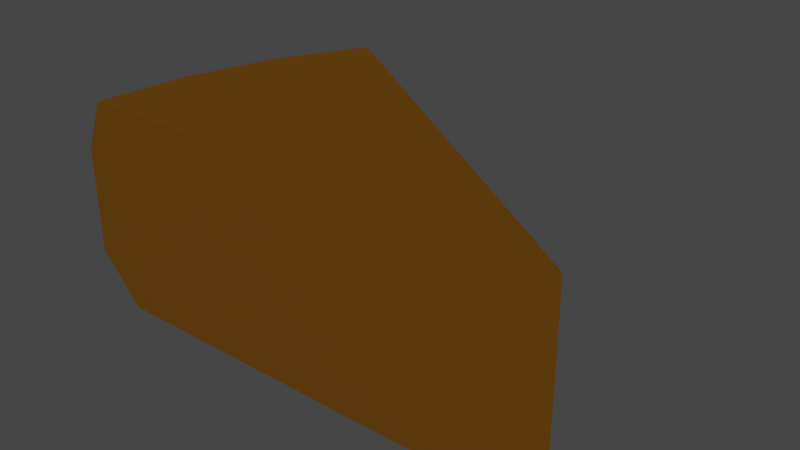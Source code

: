 # Source: CheeseSlice.blend  (saved by Blender 2.91.10; exported with 4.5.12 LTS)
import bpy
from mathutils import Matrix  # noqa: F401  (used for matrix-valued properties, if any)

bpy.ops.wm.read_factory_settings(use_empty=True)
scene = bpy.context.scene
scene.name = 'Scene'

# ---- collections
col_collection = bpy.data.collections.new('Collection'); scene.collection.children.link(col_collection)

# ---- materials (node trees are filled in below, after node groups)
mat_cheese = bpy.data.materials.new('Cheese')
mat_cheese.use_transparent_shadow = False
mat_cheese.diffuse_color = (0.8, 0.5386, 0.2008, 1.0)

# ---- material node trees
mat_cheese.use_nodes = True; mat_cheese.node_tree.nodes.clear()
_N = mat_cheese.node_tree.nodes; _L = mat_cheese.node_tree.links
n0 = _N.new('ShaderNodeOutputMaterial'); n0.name = 'Material Output'; n0.location = (300, 300)
n1 = _N.new('ShaderNodeBsdfAnisotropic'); n1.name = 'Glossy BSDF'; n1.location = (10, 300)
n1.distribution = 'GGX'
n1.inputs[0].default_value = (0.8, 0.34, 0.03708, 1.0)
_L.new(n1.outputs[0], n0.inputs[0])
n0.is_active_output = True

# ---- world
world_world = bpy.data.worlds.new('World'); scene.world = world_world
world_world.use_nodes = True; world_world.node_tree.nodes.clear()
_N = world_world.node_tree.nodes; _L = world_world.node_tree.links
n0 = _N.new('ShaderNodeOutputWorld'); n0.name = 'World Output'; n0.location = (300, 300)
n1 = _N.new('ShaderNodeBackground'); n1.name = 'Background'; n1.location = (10, 300)
n1.inputs[0].default_value = (0.05088, 0.05088, 0.05088, 1.0)
_L.new(n1.outputs[0], n0.inputs[0])
n0.is_active_output = True
world_world.color = (0.05088, 0.05088, 0.05088)
world_world.use_sun_shadow = False
world_world.sun_shadow_jitter_overblur = 0.0

# ---- meshes
me_cylinder = bpy.data.meshes.new('Cylinder')
me_cylinder.from_pydata([(-0.9597, 9.395e-07, -1.0), (-0.914, 9.098e-07, 1.0), (-0.9413, 0.1872, -1.0), (-0.8965, 0.1783, 1.0), (-0.8867, 0.3673, -1.0), (-0.8444, 0.3498, 1.0), (-0.798, 0.5332, -1.0), (-0.76, 0.5078, 1.0), (-0.003204, 0.004392, -1.0), (0.0003512, -4.99e-05, 1.0), (-1.0, 9.656e-07, -0.5), (-0.9808, 0.1951, -0.5), (-0.9239, 0.3827, -0.5), (-0.8315, 0.5556, -0.5), (-1.0, 9.656e-07, 0.5302), (-0.9808, 0.1951, 0.5302), (-0.9239, 0.3827, 0.5302), (-0.8315, 0.5556, 0.5302)], [], [(14, 1, 3, 15), (15, 3, 5, 16), (16, 5, 7, 17), (13, 17, 7, 9, 8, 6), (4, 12, 13, 6), (2, 11, 12, 4), (0, 10, 11, 2), (0, 8, 9, 1, 14, 10), (12, 16, 17, 13), (11, 15, 16, 12), (10, 14, 15, 11), (0, 2, 4, 6, 8), (3, 1, 9, 7, 5)])
_uv = me_cylinder.uv_layers.new(name='UVMap')
_uv.uv.foreach_set('vector', [0.25, 0.8825, 0.25, 1.0, 0.2188, 1.0, 0.2187, 0.8825, 0.2187, 0.8825, 0.2188, 1.0, 0.1875, 1.0, 0.1875, 0.8825, 0.1875, 0.8825, 0.1875, 1.0, 0.1562, 1.0, 0.1562, 0.8825, 0.1563, 0.625, 0.1562, 0.8825, 0.1562, 1.0, 0.0, 0.0, 0.0, 0.0, 0.1562, 0.5, 0.1875, 0.5, 0.1875, 0.625, 0.1563, 0.625, 0.1562, 0.5, 0.2188, 0.5, 0.2188, 0.625, 0.1875, 0.625, 0.1875, 0.5, 0.25, 0.5, 0.25, 0.625, 0.2188, 0.625, 0.2188, 0.5, 0.25, 0.5, 0.0, 0.0, 0.0, 0.0, 0.25, 1.0, 0.25, 0.8825, 0.25, 0.625, 0.1875, 0.625, 0.1875, 0.8825, 0.1562, 0.8825, 0.1563, 0.625, 0.2188, 0.625, 0.2187, 0.8825, 0.1875, 0.8825, 0.1875, 0.625, 0.25, 0.625, 0.25, 0.8825, 0.2187, 0.8825, 0.2188, 0.625, 0.25, 0.5, 0.2188, 0.5, 0.1875, 0.5, 0.1562, 0.5, 0.0, 0.0, 0.2188, 1.0, 0.25, 1.0, 0.0, 0.0, 0.1562, 1.0, 0.1875, 1.0])
me_cylinder.materials.append(mat_cheese)
me_cylinder.use_remesh_fix_poles = True
me_cylinder.use_remesh_preserve_attributes = False
me_cylinder.use_mirror_vertex_groups = False
me_cylinder.update()

# ---- objects
ob_cylinder = bpy.data.objects.new('Cylinder', me_cylinder)

# ---- transforms, parenting, visibility, modifiers, constraints
ob_cylinder.location = (0.0, 0.0, 0.0)
ob_cylinder.scale = (0.4348, 0.4348, -0.08787)
ob_cylinder.lineart.crease_threshold = 0.0

# ---- collection membership
col_collection.objects.link(ob_cylinder)

# ---- scene / render settings (as saved in the file)
scene.frame_start = 1; scene.frame_end = 250; scene.frame_set(1)
scene.render.engine = 'BLENDER_EEVEE_NEXT'
scene.cycles.use_denoising = False
scene.cycles.samples = 128
scene.cycles.sampling_pattern = 'TABULATED_SOBOL'
scene.cycles.use_adaptive_sampling = False
scene.cycles.use_light_tree = False
scene.view_settings.view_transform = 'Filmic'
bpy.context.view_layer.update()

# ---- added for rendering (the .blend has no active camera and no usable light): camera, sun
cam_auto = bpy.data.cameras.new('AutoCamera')
cam_auto.lens = 50.0
cam_auto.sensor_width = 36.0
cam_auto.clip_end = 1000.0
ob_auto_camera = bpy.data.objects.new('AutoCamera', cam_auto)
scene.collection.objects.link(ob_auto_camera)
ob_auto_camera.location = (0.27091, -0.465125, 0.390606)
ob_auto_camera.rotation_euler = (1.09748, -7.21219e-08, 0.694738)
scene.camera = ob_auto_camera
light_auto_sun = bpy.data.lights.new('AutoSun', 'SUN')
light_auto_sun.energy = 3.0
light_auto_sun.angle = 0.0523599
ob_auto_sun = bpy.data.objects.new('AutoSun', light_auto_sun)
scene.collection.objects.link(ob_auto_sun)
ob_auto_sun.rotation_euler = (0.872665, 0.174533, 0.523599)
bpy.context.view_layer.update()
